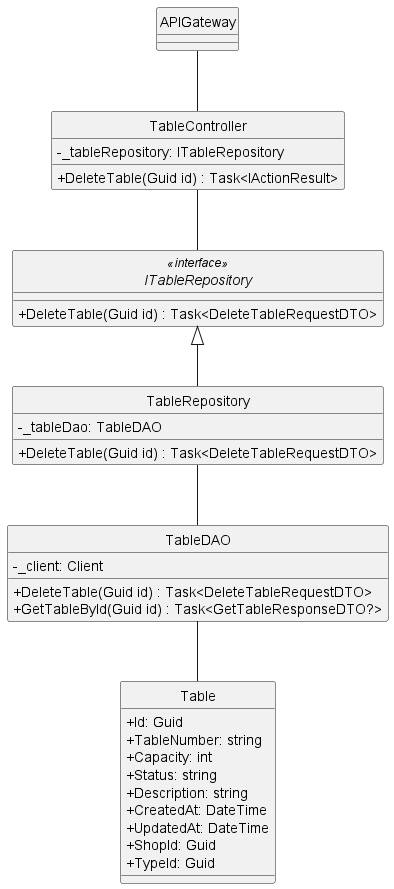

The diagram above was rendered by PlantUML. Its source (embedded in the PNG):
@startuml
hide circle
skinparam classAttributeIconSize 0
skinparam linetype ortho



class APIGateway {
}
class TableController {
    - _tableRepository: ITableRepository
    + DeleteTable(Guid id) : Task<IActionResult> 
}

interface ITableRepository<<interface>> {
    + DeleteTable(Guid id) : Task<DeleteTableRequestDTO> 
}

class TableRepository {
    - _tableDao: TableDAO
    + DeleteTable(Guid id) : Task<DeleteTableRequestDTO>
}

class TableDAO {
    - _client: Client
    + DeleteTable(Guid id) : Task<DeleteTableRequestDTO>
    + GetTableById(Guid id) : Task<GetTableResponseDTO?>
}


class Table {
    + Id: Guid
    + TableNumber: string
    + Capacity: int
    + Status: string
    + Description: string
    + CreatedAt: DateTime
    + UpdatedAt: DateTime
    + ShopId: Guid
    + TypeId: Guid
}


APIGateway -- TableController
TableController -- ITableRepository
ITableRepository <|-- TableRepository
TableRepository -- TableDAO
TableDAO -- Table

@enduml